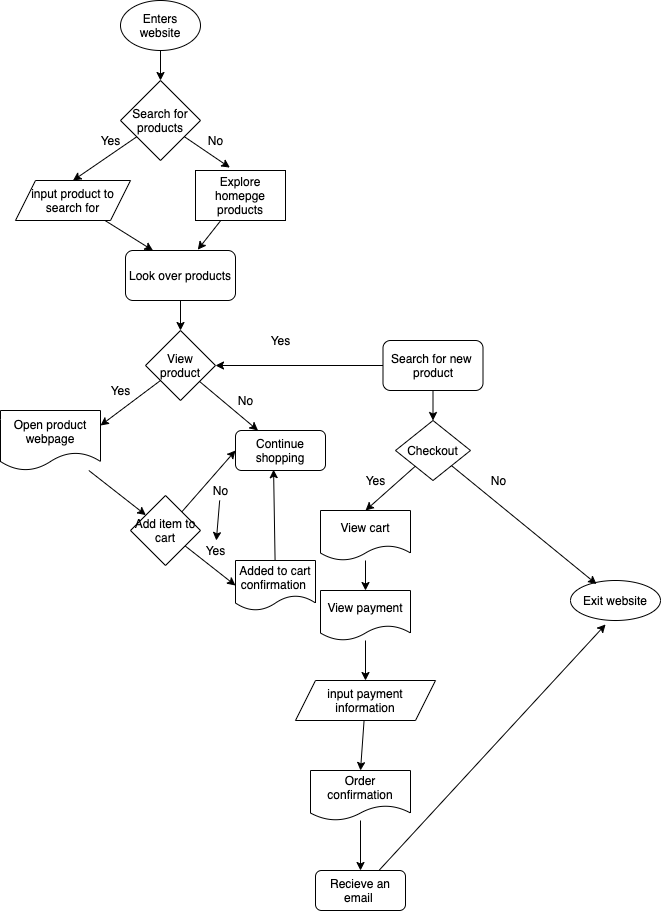

The diagram above was exported from draw.io. Its source (the exported page's mxGraphModel, read from the mxfile embedded in the PNG):
<mxGraphModel dx="2058" dy="843" grid="1" gridSize="10" guides="1" tooltips="1" connect="1" arrows="1" fold="1" page="1" pageScale="1" pageWidth="850" pageHeight="1100" math="0" shadow="0">
  <root>
    <mxCell id="0" />
    <mxCell id="1" parent="0" />
    <mxCell id="33" style="edgeStyle=none;html=1;" edge="1" parent="1" source="2" target="30">
      <mxGeometry relative="1" as="geometry" />
    </mxCell>
    <mxCell id="2" value="Enters website" style="ellipse;whiteSpace=wrap;html=1;" vertex="1" parent="1">
      <mxGeometry x="30" y="20" width="80" height="50" as="geometry" />
    </mxCell>
    <mxCell id="18" style="edgeStyle=none;html=1;entryX=0.5;entryY=0;entryDx=0;entryDy=0;" edge="1" parent="1" target="16">
      <mxGeometry relative="1" as="geometry">
        <mxPoint x="90" y="320" as="sourcePoint" />
      </mxGeometry>
    </mxCell>
    <mxCell id="60" style="edgeStyle=none;html=1;entryX=1;entryY=0.25;entryDx=0;entryDy=0;" edge="1" parent="1" source="16" target="59">
      <mxGeometry relative="1" as="geometry" />
    </mxCell>
    <mxCell id="67" style="edgeStyle=none;html=1;entryX=0.25;entryY=0;entryDx=0;entryDy=0;" edge="1" parent="1" source="16" target="29">
      <mxGeometry relative="1" as="geometry" />
    </mxCell>
    <mxCell id="16" value="View product" style="rhombus;whiteSpace=wrap;html=1;" vertex="1" parent="1">
      <mxGeometry x="55" y="350" width="70" height="70" as="geometry" />
    </mxCell>
    <mxCell id="57" style="edgeStyle=none;html=1;entryX=0.25;entryY=0;entryDx=0;entryDy=0;" edge="1" parent="1" source="20" target="55">
      <mxGeometry relative="1" as="geometry" />
    </mxCell>
    <mxCell id="20" value="input product to search for" style="shape=parallelogram;perimeter=parallelogramPerimeter;whiteSpace=wrap;html=1;fixedSize=1;" vertex="1" parent="1">
      <mxGeometry x="-75" y="200" width="115" height="40" as="geometry" />
    </mxCell>
    <mxCell id="113" style="edgeStyle=none;html=1;entryX=0.5;entryY=0;entryDx=0;entryDy=0;" edge="1" parent="1" source="25" target="111">
      <mxGeometry relative="1" as="geometry" />
    </mxCell>
    <mxCell id="25" value="Order confirmation" style="shape=document;whiteSpace=wrap;html=1;boundedLbl=1;" vertex="1" parent="1">
      <mxGeometry x="220" y="790" width="100" height="50" as="geometry" />
    </mxCell>
    <mxCell id="26" value="Exit website" style="ellipse;whiteSpace=wrap;html=1;" vertex="1" parent="1">
      <mxGeometry x="480" y="600" width="90" height="40" as="geometry" />
    </mxCell>
    <mxCell id="29" value="Continue shopping" style="rounded=1;whiteSpace=wrap;html=1;" vertex="1" parent="1">
      <mxGeometry x="145" y="450" width="90" height="40" as="geometry" />
    </mxCell>
    <mxCell id="35" style="edgeStyle=none;html=1;entryX=0.5;entryY=0;entryDx=0;entryDy=0;" edge="1" parent="1" source="30" target="20">
      <mxGeometry relative="1" as="geometry" />
    </mxCell>
    <mxCell id="52" style="edgeStyle=none;html=1;entryX=0.382;entryY=-0.058;entryDx=0;entryDy=0;entryPerimeter=0;" edge="1" parent="1" source="30" target="51">
      <mxGeometry relative="1" as="geometry" />
    </mxCell>
    <mxCell id="30" value="Search for products" style="rhombus;whiteSpace=wrap;html=1;" vertex="1" parent="1">
      <mxGeometry x="30" y="100" width="80" height="80" as="geometry" />
    </mxCell>
    <mxCell id="63" style="edgeStyle=none;html=1;entryX=0;entryY=0.5;entryDx=0;entryDy=0;" edge="1" parent="1" source="42" target="29">
      <mxGeometry relative="1" as="geometry" />
    </mxCell>
    <mxCell id="71" style="edgeStyle=none;html=1;entryX=0;entryY=0.5;entryDx=0;entryDy=0;" edge="1" parent="1" source="42" target="70">
      <mxGeometry relative="1" as="geometry" />
    </mxCell>
    <mxCell id="42" value="Add item to cart" style="rhombus;whiteSpace=wrap;html=1;" vertex="1" parent="1">
      <mxGeometry x="40" y="515" width="70" height="70" as="geometry" />
    </mxCell>
    <mxCell id="49" value="Yes" style="text;html=1;resizable=0;autosize=1;align=center;verticalAlign=middle;points=[];fillColor=none;strokeColor=none;rounded=0;" vertex="1" parent="1">
      <mxGeometry y="150" width="40" height="20" as="geometry" />
    </mxCell>
    <mxCell id="58" style="edgeStyle=none;html=1;entryX=0.657;entryY=-0.016;entryDx=0;entryDy=0;entryPerimeter=0;" edge="1" parent="1" source="51" target="55">
      <mxGeometry relative="1" as="geometry" />
    </mxCell>
    <mxCell id="51" value="Explore homepge products" style="rounded=0;whiteSpace=wrap;html=1;" vertex="1" parent="1">
      <mxGeometry x="105" y="190" width="90" height="50" as="geometry" />
    </mxCell>
    <mxCell id="53" value="No" style="text;html=1;resizable=0;autosize=1;align=center;verticalAlign=middle;points=[];fillColor=none;strokeColor=none;rounded=0;" vertex="1" parent="1">
      <mxGeometry x="110" y="150" width="30" height="20" as="geometry" />
    </mxCell>
    <mxCell id="55" value="Look over products" style="rounded=1;whiteSpace=wrap;html=1;" vertex="1" parent="1">
      <mxGeometry x="35" y="270" width="110" height="50" as="geometry" />
    </mxCell>
    <mxCell id="69" style="edgeStyle=none;html=1;" edge="1" parent="1" source="59" target="42">
      <mxGeometry relative="1" as="geometry" />
    </mxCell>
    <mxCell id="59" value="Open product webpage" style="shape=document;whiteSpace=wrap;html=1;boundedLbl=1;" vertex="1" parent="1">
      <mxGeometry x="-90" y="430" width="100" height="60" as="geometry" />
    </mxCell>
    <mxCell id="64" value="Yes" style="text;html=1;resizable=0;autosize=1;align=center;verticalAlign=middle;points=[];fillColor=none;strokeColor=none;rounded=0;" vertex="1" parent="1">
      <mxGeometry x="10" y="400" width="40" height="20" as="geometry" />
    </mxCell>
    <mxCell id="65" value="No" style="text;html=1;resizable=0;autosize=1;align=center;verticalAlign=middle;points=[];fillColor=none;strokeColor=none;rounded=0;" vertex="1" parent="1">
      <mxGeometry x="140" y="410" width="30" height="20" as="geometry" />
    </mxCell>
    <mxCell id="99" value="" style="edgeStyle=none;html=1;" edge="1" parent="1" source="68" target="73">
      <mxGeometry relative="1" as="geometry" />
    </mxCell>
    <mxCell id="68" value="No" style="text;html=1;resizable=0;autosize=1;align=center;verticalAlign=middle;points=[];fillColor=none;strokeColor=none;rounded=0;" vertex="1" parent="1">
      <mxGeometry x="115" y="500" width="30" height="20" as="geometry" />
    </mxCell>
    <mxCell id="72" style="edgeStyle=none;html=1;entryX=0.423;entryY=0.98;entryDx=0;entryDy=0;entryPerimeter=0;" edge="1" parent="1" source="70" target="29">
      <mxGeometry relative="1" as="geometry" />
    </mxCell>
    <mxCell id="70" value="Added to cart confirmation&amp;nbsp;" style="shape=document;whiteSpace=wrap;html=1;boundedLbl=1;" vertex="1" parent="1">
      <mxGeometry x="145" y="580" width="80" height="50" as="geometry" />
    </mxCell>
    <mxCell id="73" value="Yes" style="text;html=1;resizable=0;autosize=1;align=center;verticalAlign=middle;points=[];fillColor=none;strokeColor=none;rounded=0;" vertex="1" parent="1">
      <mxGeometry x="105" y="560" width="40" height="20" as="geometry" />
    </mxCell>
    <mxCell id="78" value="Yes" style="text;html=1;resizable=0;autosize=1;align=center;verticalAlign=middle;points=[];fillColor=none;strokeColor=none;rounded=0;" vertex="1" parent="1">
      <mxGeometry x="170" y="350" width="40" height="20" as="geometry" />
    </mxCell>
    <mxCell id="83" value="No" style="text;html=1;resizable=0;autosize=1;align=center;verticalAlign=middle;points=[];fillColor=none;strokeColor=none;rounded=0;" vertex="1" parent="1">
      <mxGeometry x="392.5" y="490" width="30" height="20" as="geometry" />
    </mxCell>
    <mxCell id="86" style="edgeStyle=none;html=1;entryX=0.5;entryY=0;entryDx=0;entryDy=0;" edge="1" parent="1" source="84" target="85">
      <mxGeometry relative="1" as="geometry" />
    </mxCell>
    <mxCell id="96" style="edgeStyle=none;html=1;entryX=1;entryY=0.5;entryDx=0;entryDy=0;" edge="1" parent="1" source="84" target="16">
      <mxGeometry relative="1" as="geometry" />
    </mxCell>
    <mxCell id="84" value="&lt;span&gt;Search for new&amp;nbsp;&lt;/span&gt;&lt;br&gt;&lt;span&gt;product&lt;/span&gt;" style="rounded=1;whiteSpace=wrap;html=1;" vertex="1" parent="1">
      <mxGeometry x="292.5" y="360" width="100" height="50" as="geometry" />
    </mxCell>
    <mxCell id="97" style="edgeStyle=none;html=1;entryX=0.5;entryY=0;entryDx=0;entryDy=0;" edge="1" parent="1" source="85" target="91">
      <mxGeometry relative="1" as="geometry" />
    </mxCell>
    <mxCell id="98" style="edgeStyle=none;html=1;entryX=0.289;entryY=0.09;entryDx=0;entryDy=0;entryPerimeter=0;" edge="1" parent="1" source="85" target="26">
      <mxGeometry relative="1" as="geometry" />
    </mxCell>
    <mxCell id="85" value="Checkout" style="rhombus;whiteSpace=wrap;html=1;" vertex="1" parent="1">
      <mxGeometry x="305" y="440" width="75" height="60" as="geometry" />
    </mxCell>
    <mxCell id="102" style="edgeStyle=none;html=1;entryX=0.5;entryY=0;entryDx=0;entryDy=0;" edge="1" parent="1" source="91" target="101">
      <mxGeometry relative="1" as="geometry" />
    </mxCell>
    <mxCell id="91" value="View cart" style="shape=document;whiteSpace=wrap;html=1;boundedLbl=1;" vertex="1" parent="1">
      <mxGeometry x="230" y="530" width="90" height="50" as="geometry" />
    </mxCell>
    <mxCell id="100" value="Yes" style="text;html=1;resizable=0;autosize=1;align=center;verticalAlign=middle;points=[];fillColor=none;strokeColor=none;rounded=0;" vertex="1" parent="1">
      <mxGeometry x="265" y="490" width="40" height="20" as="geometry" />
    </mxCell>
    <mxCell id="106" style="edgeStyle=none;html=1;entryX=0.5;entryY=0;entryDx=0;entryDy=0;" edge="1" parent="1" source="101" target="104">
      <mxGeometry relative="1" as="geometry" />
    </mxCell>
    <mxCell id="101" value="View payment" style="shape=document;whiteSpace=wrap;html=1;boundedLbl=1;" vertex="1" parent="1">
      <mxGeometry x="230" y="610" width="90" height="50" as="geometry" />
    </mxCell>
    <mxCell id="108" style="edgeStyle=none;html=1;entryX=0.5;entryY=0;entryDx=0;entryDy=0;" edge="1" parent="1" source="104" target="25">
      <mxGeometry relative="1" as="geometry" />
    </mxCell>
    <mxCell id="104" value="input payment information" style="shape=parallelogram;perimeter=parallelogramPerimeter;whiteSpace=wrap;html=1;fixedSize=1;" vertex="1" parent="1">
      <mxGeometry x="205" y="700" width="140" height="40" as="geometry" />
    </mxCell>
    <mxCell id="115" style="edgeStyle=none;html=1;entryX=0.39;entryY=1.098;entryDx=0;entryDy=0;entryPerimeter=0;" edge="1" parent="1" source="111" target="26">
      <mxGeometry relative="1" as="geometry" />
    </mxCell>
    <mxCell id="111" value="Recieve an email&amp;nbsp;" style="rounded=1;whiteSpace=wrap;html=1;" vertex="1" parent="1">
      <mxGeometry x="225" y="890" width="90" height="40" as="geometry" />
    </mxCell>
  </root>
</mxGraphModel>